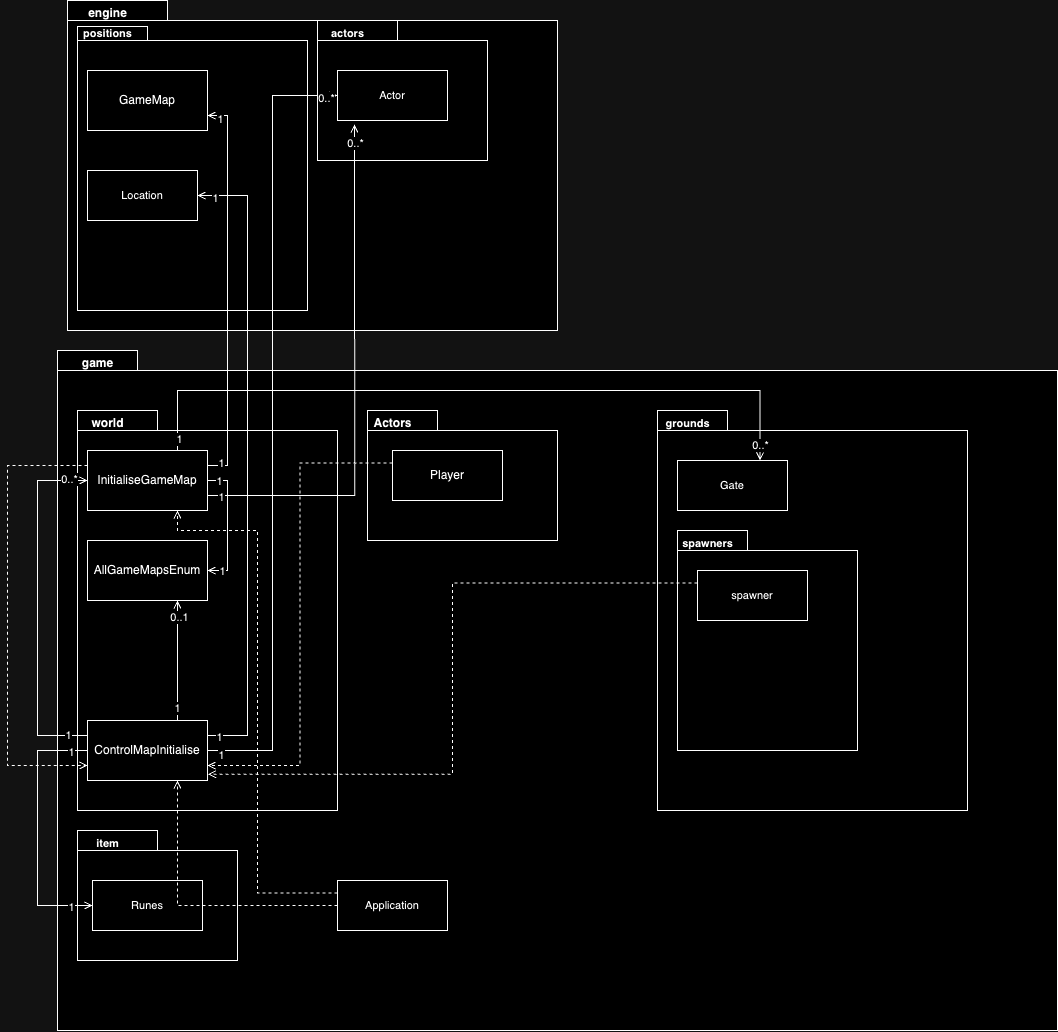

The diagram above was exported from draw.io. Its source (the exported page's mxGraphModel, read from the mxfile embedded in the PNG):
<mxGraphModel dx="2607" dy="2378" grid="1" gridSize="10" guides="1" tooltips="1" connect="1" arrows="1" fold="1" page="1" pageScale="1" pageWidth="850" pageHeight="1100" math="0" shadow="0">
  <root>
    <mxCell id="0" />
    <mxCell id="1" parent="0" />
    <mxCell id="wGIc6RbYNdjqB_pHr5E3-4" value="" style="shape=folder;fontStyle=1;spacingTop=10;tabWidth=100;tabHeight=20;tabPosition=left;html=1;whiteSpace=wrap;" vertex="1" parent="1">
      <mxGeometry x="100" y="-60" width="490" height="330" as="geometry" />
    </mxCell>
    <mxCell id="wGIc6RbYNdjqB_pHr5E3-74" value="" style="shape=folder;fontStyle=1;spacingTop=10;tabWidth=80;tabHeight=20;tabPosition=left;html=1;whiteSpace=wrap;fontFamily=Helvetica;fontSize=11;fontColor=default;" vertex="1" parent="1">
      <mxGeometry x="350" y="-40" width="170" height="140" as="geometry" />
    </mxCell>
    <mxCell id="wGIc6RbYNdjqB_pHr5E3-51" value="" style="shape=folder;fontStyle=1;spacingTop=10;tabWidth=70;tabHeight=14;tabPosition=left;html=1;whiteSpace=wrap;fontFamily=Helvetica;fontSize=11;fontColor=default;" vertex="1" parent="1">
      <mxGeometry x="110" y="-34" width="230" height="284" as="geometry" />
    </mxCell>
    <mxCell id="wGIc6RbYNdjqB_pHr5E3-8" value="" style="shape=folder;fontStyle=1;spacingTop=10;tabWidth=80;tabHeight=20;tabPosition=left;html=1;whiteSpace=wrap;movable=1;resizable=1;rotatable=1;deletable=1;editable=1;locked=0;connectable=1;" vertex="1" parent="1">
      <mxGeometry x="90" y="290" width="1000" height="680" as="geometry" />
    </mxCell>
    <mxCell id="wGIc6RbYNdjqB_pHr5E3-44" value="" style="shape=folder;fontStyle=1;spacingTop=10;tabWidth=80;tabHeight=20;tabPosition=left;html=1;whiteSpace=wrap;fontFamily=Helvetica;fontSize=11;fontColor=default;" vertex="1" parent="1">
      <mxGeometry x="110" y="770" width="160" height="130" as="geometry" />
    </mxCell>
    <mxCell id="wGIc6RbYNdjqB_pHr5E3-39" value="" style="shape=folder;fontStyle=1;spacingTop=10;tabWidth=70;tabHeight=20;tabPosition=left;html=1;whiteSpace=wrap;fontFamily=Helvetica;fontSize=11;fontColor=default;" vertex="1" parent="1">
      <mxGeometry x="690" y="350" width="310" height="400" as="geometry" />
    </mxCell>
    <mxCell id="wGIc6RbYNdjqB_pHr5E3-12" value="" style="shape=folder;fontStyle=1;spacingTop=10;tabWidth=70;tabHeight=20;tabPosition=left;html=1;whiteSpace=wrap;" vertex="1" parent="1">
      <mxGeometry x="400" y="350" width="190" height="130" as="geometry" />
    </mxCell>
    <mxCell id="wGIc6RbYNdjqB_pHr5E3-10" value="" style="shape=folder;fontStyle=1;spacingTop=10;tabWidth=80;tabHeight=20;tabPosition=left;html=1;whiteSpace=wrap;" vertex="1" parent="1">
      <mxGeometry x="110" y="350" width="260" height="400" as="geometry" />
    </mxCell>
    <mxCell id="wGIc6RbYNdjqB_pHr5E3-18" style="edgeStyle=orthogonalEdgeStyle;shape=connector;rounded=0;orthogonalLoop=1;jettySize=auto;html=1;exitX=1;exitY=0.5;exitDx=0;exitDy=0;entryX=1;entryY=0.5;entryDx=0;entryDy=0;labelBackgroundColor=default;strokeColor=default;align=center;verticalAlign=middle;fontFamily=Helvetica;fontSize=11;fontColor=default;endArrow=open;endFill=0;" edge="1" parent="1" source="wGIc6RbYNdjqB_pHr5E3-1" target="wGIc6RbYNdjqB_pHr5E3-2">
      <mxGeometry relative="1" as="geometry" />
    </mxCell>
    <mxCell id="wGIc6RbYNdjqB_pHr5E3-19" value="1" style="edgeLabel;html=1;align=center;verticalAlign=middle;resizable=0;points=[];fontSize=11;fontFamily=Helvetica;fontColor=default;" vertex="1" connectable="0" parent="wGIc6RbYNdjqB_pHr5E3-18">
      <mxGeometry x="-0.8308" relative="1" as="geometry">
        <mxPoint as="offset" />
      </mxGeometry>
    </mxCell>
    <mxCell id="wGIc6RbYNdjqB_pHr5E3-20" value="1" style="edgeLabel;html=1;align=center;verticalAlign=middle;resizable=0;points=[];fontSize=11;fontFamily=Helvetica;fontColor=default;" vertex="1" connectable="0" parent="wGIc6RbYNdjqB_pHr5E3-18">
      <mxGeometry x="0.8" relative="1" as="geometry">
        <mxPoint as="offset" />
      </mxGeometry>
    </mxCell>
    <mxCell id="wGIc6RbYNdjqB_pHr5E3-21" style="edgeStyle=orthogonalEdgeStyle;shape=connector;rounded=0;orthogonalLoop=1;jettySize=auto;html=1;exitX=1;exitY=0.25;exitDx=0;exitDy=0;entryX=1;entryY=0.75;entryDx=0;entryDy=0;labelBackgroundColor=default;strokeColor=default;align=center;verticalAlign=middle;fontFamily=Helvetica;fontSize=11;fontColor=default;endArrow=open;endFill=0;" edge="1" parent="1" source="wGIc6RbYNdjqB_pHr5E3-1" target="wGIc6RbYNdjqB_pHr5E3-3">
      <mxGeometry relative="1" as="geometry" />
    </mxCell>
    <mxCell id="wGIc6RbYNdjqB_pHr5E3-22" value="1" style="edgeLabel;html=1;align=center;verticalAlign=middle;resizable=0;points=[];fontSize=11;fontFamily=Helvetica;fontColor=default;" vertex="1" connectable="0" parent="wGIc6RbYNdjqB_pHr5E3-21">
      <mxGeometry x="0.9409" y="3" relative="1" as="geometry">
        <mxPoint as="offset" />
      </mxGeometry>
    </mxCell>
    <mxCell id="wGIc6RbYNdjqB_pHr5E3-23" value="1" style="edgeLabel;html=1;align=center;verticalAlign=middle;resizable=0;points=[];fontSize=11;fontFamily=Helvetica;fontColor=default;" vertex="1" connectable="0" parent="wGIc6RbYNdjqB_pHr5E3-21">
      <mxGeometry x="-0.9318" y="3" relative="1" as="geometry">
        <mxPoint as="offset" />
      </mxGeometry>
    </mxCell>
    <mxCell id="wGIc6RbYNdjqB_pHr5E3-41" style="edgeStyle=orthogonalEdgeStyle;shape=connector;rounded=0;orthogonalLoop=1;jettySize=auto;html=1;exitX=0.75;exitY=0;exitDx=0;exitDy=0;entryX=0.75;entryY=0;entryDx=0;entryDy=0;labelBackgroundColor=default;strokeColor=default;align=center;verticalAlign=middle;fontFamily=Helvetica;fontSize=11;fontColor=default;endArrow=open;endFill=0;" edge="1" parent="1" source="wGIc6RbYNdjqB_pHr5E3-1" target="wGIc6RbYNdjqB_pHr5E3-35">
      <mxGeometry relative="1" as="geometry">
        <Array as="points">
          <mxPoint x="210" y="330" />
          <mxPoint x="792" y="330" />
        </Array>
      </mxGeometry>
    </mxCell>
    <mxCell id="wGIc6RbYNdjqB_pHr5E3-42" value="0..*" style="edgeLabel;html=1;align=center;verticalAlign=middle;resizable=0;points=[];fontSize=11;fontFamily=Helvetica;fontColor=default;" vertex="1" connectable="0" parent="wGIc6RbYNdjqB_pHr5E3-41">
      <mxGeometry x="0.9557" relative="1" as="geometry">
        <mxPoint as="offset" />
      </mxGeometry>
    </mxCell>
    <mxCell id="wGIc6RbYNdjqB_pHr5E3-43" value="1" style="edgeLabel;html=1;align=center;verticalAlign=middle;resizable=0;points=[];fontSize=11;fontFamily=Helvetica;fontColor=default;" vertex="1" connectable="0" parent="wGIc6RbYNdjqB_pHr5E3-41">
      <mxGeometry x="-0.966" y="-1" relative="1" as="geometry">
        <mxPoint y="1" as="offset" />
      </mxGeometry>
    </mxCell>
    <mxCell id="wGIc6RbYNdjqB_pHr5E3-70" style="edgeStyle=orthogonalEdgeStyle;shape=connector;rounded=0;orthogonalLoop=1;jettySize=auto;html=1;exitX=0;exitY=0.25;exitDx=0;exitDy=0;entryX=0;entryY=0.75;entryDx=0;entryDy=0;labelBackgroundColor=default;strokeColor=default;align=center;verticalAlign=middle;fontFamily=Helvetica;fontSize=11;fontColor=default;endArrow=open;endFill=0;dashed=1;" edge="1" parent="1" source="wGIc6RbYNdjqB_pHr5E3-1" target="wGIc6RbYNdjqB_pHr5E3-7">
      <mxGeometry relative="1" as="geometry">
        <Array as="points">
          <mxPoint x="40" y="405" />
          <mxPoint x="40" y="705" />
        </Array>
      </mxGeometry>
    </mxCell>
    <mxCell id="wGIc6RbYNdjqB_pHr5E3-1" value="InitialiseGameMap" style="rounded=0;whiteSpace=wrap;html=1;" vertex="1" parent="1">
      <mxGeometry x="120" y="390" width="120" height="60" as="geometry" />
    </mxCell>
    <mxCell id="wGIc6RbYNdjqB_pHr5E3-2" value="AllGameMapsEnum" style="rounded=0;whiteSpace=wrap;html=1;" vertex="1" parent="1">
      <mxGeometry x="120" y="480" width="120" height="60" as="geometry" />
    </mxCell>
    <mxCell id="wGIc6RbYNdjqB_pHr5E3-3" value="GameMap" style="rounded=0;whiteSpace=wrap;html=1;" vertex="1" parent="1">
      <mxGeometry x="120" y="10" width="120" height="60" as="geometry" />
    </mxCell>
    <mxCell id="wGIc6RbYNdjqB_pHr5E3-5" value="engine" style="text;align=center;fontStyle=1;verticalAlign=middle;spacingLeft=3;spacingRight=3;strokeColor=none;rotatable=0;points=[[0,0.5],[1,0.5]];portConstraint=eastwest;html=1;" vertex="1" parent="1">
      <mxGeometry x="100" y="-60" width="80" height="26" as="geometry" />
    </mxCell>
    <mxCell id="wGIc6RbYNdjqB_pHr5E3-24" style="edgeStyle=orthogonalEdgeStyle;shape=connector;rounded=0;orthogonalLoop=1;jettySize=auto;html=1;exitX=0;exitY=0.25;exitDx=0;exitDy=0;entryX=0;entryY=0.5;entryDx=0;entryDy=0;labelBackgroundColor=default;strokeColor=default;align=center;verticalAlign=middle;fontFamily=Helvetica;fontSize=11;fontColor=default;endArrow=open;endFill=0;" edge="1" parent="1" source="wGIc6RbYNdjqB_pHr5E3-7" target="wGIc6RbYNdjqB_pHr5E3-1">
      <mxGeometry relative="1" as="geometry">
        <Array as="points">
          <mxPoint x="70" y="675" />
          <mxPoint x="70" y="420" />
        </Array>
      </mxGeometry>
    </mxCell>
    <mxCell id="wGIc6RbYNdjqB_pHr5E3-25" value="0..*" style="edgeLabel;html=1;align=center;verticalAlign=middle;resizable=0;points=[];fontSize=11;fontFamily=Helvetica;fontColor=default;" vertex="1" connectable="0" parent="wGIc6RbYNdjqB_pHr5E3-24">
      <mxGeometry x="0.8983" y="2" relative="1" as="geometry">
        <mxPoint as="offset" />
      </mxGeometry>
    </mxCell>
    <mxCell id="wGIc6RbYNdjqB_pHr5E3-26" value="1" style="edgeLabel;html=1;align=center;verticalAlign=middle;resizable=0;points=[];fontSize=11;fontFamily=Helvetica;fontColor=default;" vertex="1" connectable="0" parent="wGIc6RbYNdjqB_pHr5E3-24">
      <mxGeometry x="-0.8847" y="-1" relative="1" as="geometry">
        <mxPoint as="offset" />
      </mxGeometry>
    </mxCell>
    <mxCell id="wGIc6RbYNdjqB_pHr5E3-47" style="edgeStyle=orthogonalEdgeStyle;shape=connector;rounded=0;orthogonalLoop=1;jettySize=auto;html=1;exitX=0;exitY=0.5;exitDx=0;exitDy=0;entryX=0;entryY=0.5;entryDx=0;entryDy=0;labelBackgroundColor=default;strokeColor=default;align=center;verticalAlign=middle;fontFamily=Helvetica;fontSize=11;fontColor=default;endArrow=open;endFill=0;" edge="1" parent="1" source="wGIc6RbYNdjqB_pHr5E3-7" target="wGIc6RbYNdjqB_pHr5E3-46">
      <mxGeometry relative="1" as="geometry">
        <Array as="points">
          <mxPoint x="70" y="690" />
          <mxPoint x="70" y="845" />
        </Array>
      </mxGeometry>
    </mxCell>
    <mxCell id="wGIc6RbYNdjqB_pHr5E3-48" value="1" style="edgeLabel;html=1;align=center;verticalAlign=middle;resizable=0;points=[];fontSize=11;fontFamily=Helvetica;fontColor=default;" vertex="1" connectable="0" parent="wGIc6RbYNdjqB_pHr5E3-47">
      <mxGeometry x="-0.8712" y="1" relative="1" as="geometry">
        <mxPoint x="-1" as="offset" />
      </mxGeometry>
    </mxCell>
    <mxCell id="wGIc6RbYNdjqB_pHr5E3-49" value="1" style="edgeLabel;html=1;align=center;verticalAlign=middle;resizable=0;points=[];fontSize=11;fontFamily=Helvetica;fontColor=default;" vertex="1" connectable="0" parent="wGIc6RbYNdjqB_pHr5E3-47">
      <mxGeometry x="0.8356" y="-1" relative="1" as="geometry">
        <mxPoint as="offset" />
      </mxGeometry>
    </mxCell>
    <mxCell id="wGIc6RbYNdjqB_pHr5E3-55" style="edgeStyle=orthogonalEdgeStyle;shape=connector;rounded=0;orthogonalLoop=1;jettySize=auto;html=1;exitX=1;exitY=0.25;exitDx=0;exitDy=0;entryX=1;entryY=0.5;entryDx=0;entryDy=0;labelBackgroundColor=default;strokeColor=default;align=center;verticalAlign=middle;fontFamily=Helvetica;fontSize=11;fontColor=default;endArrow=open;endFill=0;" edge="1" parent="1" source="wGIc6RbYNdjqB_pHr5E3-7" target="wGIc6RbYNdjqB_pHr5E3-50">
      <mxGeometry relative="1" as="geometry">
        <Array as="points">
          <mxPoint x="280" y="675" />
          <mxPoint x="280" y="135" />
        </Array>
      </mxGeometry>
    </mxCell>
    <mxCell id="wGIc6RbYNdjqB_pHr5E3-56" value="1" style="edgeLabel;html=1;align=center;verticalAlign=middle;resizable=0;points=[];fontSize=11;fontFamily=Helvetica;fontColor=default;" vertex="1" connectable="0" parent="wGIc6RbYNdjqB_pHr5E3-55">
      <mxGeometry x="0.9467" y="2" relative="1" as="geometry">
        <mxPoint as="offset" />
      </mxGeometry>
    </mxCell>
    <mxCell id="wGIc6RbYNdjqB_pHr5E3-57" value="1" style="edgeLabel;html=1;align=center;verticalAlign=middle;resizable=0;points=[];fontSize=11;fontFamily=Helvetica;fontColor=default;" vertex="1" connectable="0" parent="wGIc6RbYNdjqB_pHr5E3-55">
      <mxGeometry x="-0.9651" y="-1" relative="1" as="geometry">
        <mxPoint as="offset" />
      </mxGeometry>
    </mxCell>
    <mxCell id="wGIc6RbYNdjqB_pHr5E3-58" style="edgeStyle=orthogonalEdgeStyle;shape=connector;rounded=0;orthogonalLoop=1;jettySize=auto;html=1;exitX=0.75;exitY=0;exitDx=0;exitDy=0;entryX=0.75;entryY=1;entryDx=0;entryDy=0;labelBackgroundColor=default;strokeColor=default;align=center;verticalAlign=middle;fontFamily=Helvetica;fontSize=11;fontColor=default;endArrow=open;endFill=0;" edge="1" parent="1" source="wGIc6RbYNdjqB_pHr5E3-7" target="wGIc6RbYNdjqB_pHr5E3-2">
      <mxGeometry relative="1" as="geometry" />
    </mxCell>
    <mxCell id="wGIc6RbYNdjqB_pHr5E3-59" value="0..1" style="edgeLabel;html=1;align=center;verticalAlign=middle;resizable=0;points=[];fontSize=11;fontFamily=Helvetica;fontColor=default;" vertex="1" connectable="0" parent="wGIc6RbYNdjqB_pHr5E3-58">
      <mxGeometry x="0.7193" y="-1" relative="1" as="geometry">
        <mxPoint as="offset" />
      </mxGeometry>
    </mxCell>
    <mxCell id="wGIc6RbYNdjqB_pHr5E3-60" value="1" style="edgeLabel;html=1;align=center;verticalAlign=middle;resizable=0;points=[];fontSize=11;fontFamily=Helvetica;fontColor=default;" vertex="1" connectable="0" parent="wGIc6RbYNdjqB_pHr5E3-58">
      <mxGeometry x="-0.7895" y="1" relative="1" as="geometry">
        <mxPoint as="offset" />
      </mxGeometry>
    </mxCell>
    <mxCell id="wGIc6RbYNdjqB_pHr5E3-62" style="edgeStyle=orthogonalEdgeStyle;shape=connector;rounded=0;orthogonalLoop=1;jettySize=auto;html=1;exitX=1;exitY=0.5;exitDx=0;exitDy=0;entryX=0;entryY=0.5;entryDx=0;entryDy=0;labelBackgroundColor=default;strokeColor=default;align=center;verticalAlign=middle;fontFamily=Helvetica;fontSize=11;fontColor=default;endArrow=open;endFill=0;" edge="1" parent="1" source="wGIc6RbYNdjqB_pHr5E3-7" target="wGIc6RbYNdjqB_pHr5E3-31">
      <mxGeometry relative="1" as="geometry" />
    </mxCell>
    <mxCell id="wGIc6RbYNdjqB_pHr5E3-63" value="1" style="edgeLabel;html=1;align=center;verticalAlign=middle;resizable=0;points=[];fontSize=11;fontFamily=Helvetica;fontColor=default;" vertex="1" connectable="0" parent="wGIc6RbYNdjqB_pHr5E3-62">
      <mxGeometry x="-0.9666" y="-4" relative="1" as="geometry">
        <mxPoint as="offset" />
      </mxGeometry>
    </mxCell>
    <mxCell id="wGIc6RbYNdjqB_pHr5E3-64" value="0..*" style="edgeLabel;html=1;align=center;verticalAlign=middle;resizable=0;points=[];fontSize=11;fontFamily=Helvetica;fontColor=default;" vertex="1" connectable="0" parent="wGIc6RbYNdjqB_pHr5E3-62">
      <mxGeometry x="0.9704" y="-2" relative="1" as="geometry">
        <mxPoint as="offset" />
      </mxGeometry>
    </mxCell>
    <mxCell id="wGIc6RbYNdjqB_pHr5E3-7" value="ControlMapInitialise" style="html=1;whiteSpace=wrap;" vertex="1" parent="1">
      <mxGeometry x="120" y="660" width="120" height="60" as="geometry" />
    </mxCell>
    <mxCell id="wGIc6RbYNdjqB_pHr5E3-9" value="game" style="text;align=center;fontStyle=1;verticalAlign=middle;spacingLeft=3;spacingRight=3;strokeColor=none;rotatable=0;points=[[0,0.5],[1,0.5]];portConstraint=eastwest;html=1;" vertex="1" parent="1">
      <mxGeometry x="90" y="290" width="80" height="26" as="geometry" />
    </mxCell>
    <mxCell id="wGIc6RbYNdjqB_pHr5E3-11" value="world" style="text;align=center;fontStyle=1;verticalAlign=middle;spacingLeft=3;spacingRight=3;strokeColor=none;rotatable=0;points=[[0,0.5],[1,0.5]];portConstraint=eastwest;html=1;" vertex="1" parent="1">
      <mxGeometry x="100" y="350" width="80" height="26" as="geometry" />
    </mxCell>
    <mxCell id="wGIc6RbYNdjqB_pHr5E3-65" style="edgeStyle=orthogonalEdgeStyle;shape=connector;rounded=0;orthogonalLoop=1;jettySize=auto;html=1;exitX=0;exitY=0.25;exitDx=0;exitDy=0;entryX=1;entryY=0.75;entryDx=0;entryDy=0;labelBackgroundColor=default;strokeColor=default;align=center;verticalAlign=middle;fontFamily=Helvetica;fontSize=11;fontColor=default;endArrow=open;endFill=0;dashed=1;" edge="1" parent="1" source="wGIc6RbYNdjqB_pHr5E3-6" target="wGIc6RbYNdjqB_pHr5E3-7">
      <mxGeometry relative="1" as="geometry" />
    </mxCell>
    <mxCell id="wGIc6RbYNdjqB_pHr5E3-6" value="Player" style="html=1;whiteSpace=wrap;" vertex="1" parent="1">
      <mxGeometry x="425" y="390" width="110" height="50" as="geometry" />
    </mxCell>
    <mxCell id="wGIc6RbYNdjqB_pHr5E3-13" value="Actors" style="text;align=center;fontStyle=1;verticalAlign=middle;spacingLeft=3;spacingRight=3;strokeColor=none;rotatable=0;points=[[0,0.5],[1,0.5]];portConstraint=eastwest;html=1;" vertex="1" parent="1">
      <mxGeometry x="385" y="350" width="80" height="26" as="geometry" />
    </mxCell>
    <mxCell id="wGIc6RbYNdjqB_pHr5E3-31" value="Actor" style="html=1;whiteSpace=wrap;fontFamily=Helvetica;fontSize=11;fontColor=default;" vertex="1" parent="1">
      <mxGeometry x="370" y="10" width="110" height="50" as="geometry" />
    </mxCell>
    <mxCell id="wGIc6RbYNdjqB_pHr5E3-32" style="edgeStyle=orthogonalEdgeStyle;shape=connector;rounded=0;orthogonalLoop=1;jettySize=auto;html=1;exitX=1;exitY=0.75;exitDx=0;exitDy=0;entryX=0.155;entryY=1.08;entryDx=0;entryDy=0;entryPerimeter=0;labelBackgroundColor=default;strokeColor=default;align=center;verticalAlign=middle;fontFamily=Helvetica;fontSize=11;fontColor=default;endArrow=open;endFill=0;" edge="1" parent="1" source="wGIc6RbYNdjqB_pHr5E3-1" target="wGIc6RbYNdjqB_pHr5E3-31">
      <mxGeometry relative="1" as="geometry" />
    </mxCell>
    <mxCell id="wGIc6RbYNdjqB_pHr5E3-33" value="0..*" style="edgeLabel;html=1;align=center;verticalAlign=middle;resizable=0;points=[];fontSize=11;fontFamily=Helvetica;fontColor=default;" vertex="1" connectable="0" parent="wGIc6RbYNdjqB_pHr5E3-32">
      <mxGeometry x="0.9305" relative="1" as="geometry">
        <mxPoint as="offset" />
      </mxGeometry>
    </mxCell>
    <mxCell id="wGIc6RbYNdjqB_pHr5E3-34" value="1" style="edgeLabel;html=1;align=center;verticalAlign=middle;resizable=0;points=[];fontSize=11;fontFamily=Helvetica;fontColor=default;" vertex="1" connectable="0" parent="wGIc6RbYNdjqB_pHr5E3-32">
      <mxGeometry x="-0.9498" y="-1" relative="1" as="geometry">
        <mxPoint as="offset" />
      </mxGeometry>
    </mxCell>
    <mxCell id="wGIc6RbYNdjqB_pHr5E3-35" value="Gate" style="html=1;whiteSpace=wrap;fontFamily=Helvetica;fontSize=11;fontColor=default;" vertex="1" parent="1">
      <mxGeometry x="710" y="400" width="110" height="50" as="geometry" />
    </mxCell>
    <mxCell id="wGIc6RbYNdjqB_pHr5E3-40" value="grounds" style="text;align=center;fontStyle=1;verticalAlign=middle;spacingLeft=3;spacingRight=3;strokeColor=none;rotatable=0;points=[[0,0.5],[1,0.5]];portConstraint=eastwest;html=1;fontSize=11;fontFamily=Helvetica;fontColor=default;" vertex="1" parent="1">
      <mxGeometry x="680" y="350" width="80" height="26" as="geometry" />
    </mxCell>
    <mxCell id="wGIc6RbYNdjqB_pHr5E3-45" value="item" style="text;align=center;fontStyle=1;verticalAlign=middle;spacingLeft=3;spacingRight=3;strokeColor=none;rotatable=0;points=[[0,0.5],[1,0.5]];portConstraint=eastwest;html=1;fontSize=11;fontFamily=Helvetica;fontColor=default;" vertex="1" parent="1">
      <mxGeometry x="100" y="770" width="80" height="26" as="geometry" />
    </mxCell>
    <mxCell id="wGIc6RbYNdjqB_pHr5E3-46" value="Runes" style="html=1;whiteSpace=wrap;fontFamily=Helvetica;fontSize=11;fontColor=default;" vertex="1" parent="1">
      <mxGeometry x="125" y="820" width="110" height="50" as="geometry" />
    </mxCell>
    <mxCell id="wGIc6RbYNdjqB_pHr5E3-50" value="Location" style="html=1;whiteSpace=wrap;fontFamily=Helvetica;fontSize=11;fontColor=default;" vertex="1" parent="1">
      <mxGeometry x="120" y="110" width="110" height="50" as="geometry" />
    </mxCell>
    <mxCell id="wGIc6RbYNdjqB_pHr5E3-53" value="positions" style="text;align=center;fontStyle=1;verticalAlign=middle;spacingLeft=3;spacingRight=3;strokeColor=none;rotatable=0;points=[[0,0.5],[1,0.5]];portConstraint=eastwest;html=1;fontSize=11;fontFamily=Helvetica;fontColor=default;" vertex="1" parent="1">
      <mxGeometry x="100" y="-40" width="80" height="26" as="geometry" />
    </mxCell>
    <mxCell id="wGIc6RbYNdjqB_pHr5E3-66" value="" style="shape=folder;fontStyle=1;spacingTop=10;tabWidth=70;tabHeight=20;tabPosition=left;html=1;whiteSpace=wrap;fontFamily=Helvetica;fontSize=11;fontColor=default;" vertex="1" parent="1">
      <mxGeometry x="710" y="470" width="180" height="220" as="geometry" />
    </mxCell>
    <mxCell id="wGIc6RbYNdjqB_pHr5E3-67" value="spawners" style="text;align=center;fontStyle=1;verticalAlign=middle;spacingLeft=3;spacingRight=3;strokeColor=none;rotatable=0;points=[[0,0.5],[1,0.5]];portConstraint=eastwest;html=1;fontSize=11;fontFamily=Helvetica;fontColor=default;" vertex="1" parent="1">
      <mxGeometry x="700" y="470" width="80" height="26" as="geometry" />
    </mxCell>
    <mxCell id="wGIc6RbYNdjqB_pHr5E3-68" value="spawner" style="html=1;whiteSpace=wrap;fontFamily=Helvetica;fontSize=11;fontColor=default;" vertex="1" parent="1">
      <mxGeometry x="730" y="510" width="110" height="50" as="geometry" />
    </mxCell>
    <mxCell id="wGIc6RbYNdjqB_pHr5E3-69" style="edgeStyle=orthogonalEdgeStyle;shape=connector;rounded=0;orthogonalLoop=1;jettySize=auto;html=1;exitX=0;exitY=0.25;exitDx=0;exitDy=0;entryX=1.004;entryY=0.895;entryDx=0;entryDy=0;entryPerimeter=0;labelBackgroundColor=default;strokeColor=default;align=center;verticalAlign=middle;fontFamily=Helvetica;fontSize=11;fontColor=default;endArrow=open;endFill=0;dashed=1;" edge="1" parent="1" source="wGIc6RbYNdjqB_pHr5E3-68" target="wGIc6RbYNdjqB_pHr5E3-7">
      <mxGeometry relative="1" as="geometry" />
    </mxCell>
    <mxCell id="wGIc6RbYNdjqB_pHr5E3-72" style="edgeStyle=orthogonalEdgeStyle;shape=connector;rounded=0;orthogonalLoop=1;jettySize=auto;html=1;exitX=0;exitY=0.25;exitDx=0;exitDy=0;entryX=0.75;entryY=1;entryDx=0;entryDy=0;labelBackgroundColor=default;strokeColor=default;align=center;verticalAlign=middle;fontFamily=Helvetica;fontSize=11;fontColor=default;endArrow=open;endFill=0;dashed=1;" edge="1" parent="1" source="wGIc6RbYNdjqB_pHr5E3-71" target="wGIc6RbYNdjqB_pHr5E3-1">
      <mxGeometry relative="1" as="geometry">
        <Array as="points">
          <mxPoint x="290" y="833" />
          <mxPoint x="290" y="470" />
          <mxPoint x="210" y="470" />
        </Array>
      </mxGeometry>
    </mxCell>
    <mxCell id="wGIc6RbYNdjqB_pHr5E3-73" style="edgeStyle=orthogonalEdgeStyle;shape=connector;rounded=0;orthogonalLoop=1;jettySize=auto;html=1;exitX=0;exitY=0.5;exitDx=0;exitDy=0;entryX=0.75;entryY=1;entryDx=0;entryDy=0;labelBackgroundColor=default;strokeColor=default;align=center;verticalAlign=middle;fontFamily=Helvetica;fontSize=11;fontColor=default;endArrow=open;endFill=0;dashed=1;" edge="1" parent="1" source="wGIc6RbYNdjqB_pHr5E3-71" target="wGIc6RbYNdjqB_pHr5E3-7">
      <mxGeometry relative="1" as="geometry" />
    </mxCell>
    <mxCell id="wGIc6RbYNdjqB_pHr5E3-71" value="Application" style="html=1;whiteSpace=wrap;fontFamily=Helvetica;fontSize=11;fontColor=default;" vertex="1" parent="1">
      <mxGeometry x="370" y="820" width="110" height="50" as="geometry" />
    </mxCell>
    <mxCell id="wGIc6RbYNdjqB_pHr5E3-75" value="actors" style="text;align=center;fontStyle=1;verticalAlign=middle;spacingLeft=3;spacingRight=3;strokeColor=none;rotatable=0;points=[[0,0.5],[1,0.5]];portConstraint=eastwest;html=1;fontSize=11;fontFamily=Helvetica;fontColor=default;" vertex="1" parent="1">
      <mxGeometry x="340" y="-40" width="80" height="26" as="geometry" />
    </mxCell>
  </root>
</mxGraphModel>